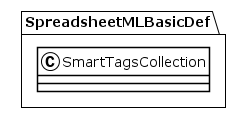

The diagram above was rendered by PlantUML. Its source (embedded in the PNG):
@startuml
!theme plain
package SpreadsheetMLBasicDef {
class SmartTagsCollection {
}
}
@enduml